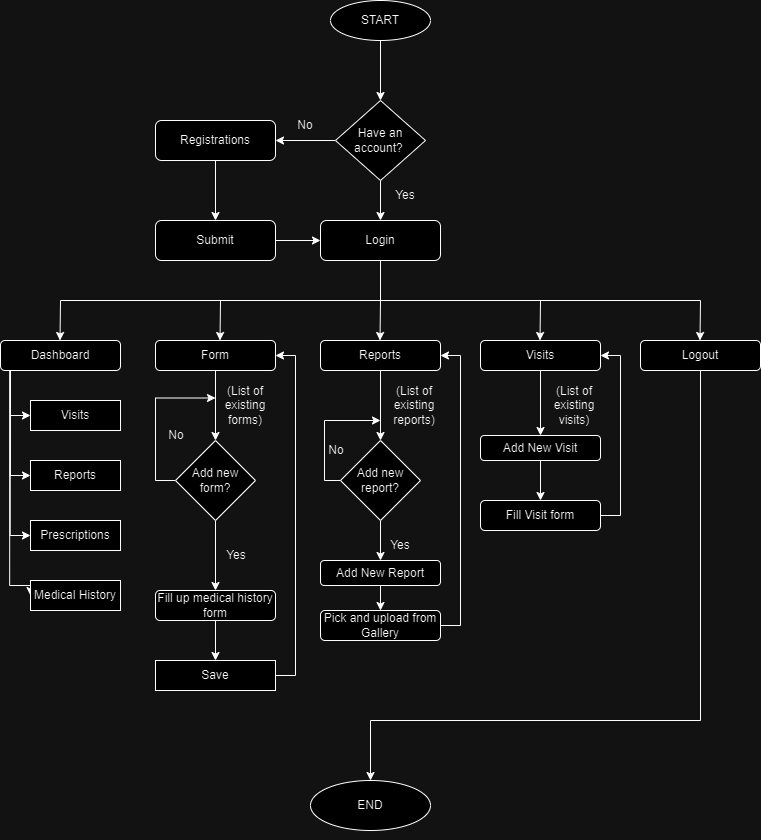

The diagram above was exported from draw.io. Its source (the exported page's mxGraphModel, read from the mxfile embedded in the PNG):
<mxGraphModel dx="887" dy="740" grid="1" gridSize="10" guides="1" tooltips="1" connect="1" arrows="1" fold="1" page="1" pageScale="1" pageWidth="827" pageHeight="1169" math="0" shadow="0">
  <root>
    <mxCell id="0" />
    <mxCell id="1" parent="0" />
    <mxCell id="mDEolpe-sIHn4QzEyRPn-3" style="edgeStyle=orthogonalEdgeStyle;rounded=0;orthogonalLoop=1;jettySize=auto;html=1;entryX=0.5;entryY=0;entryDx=0;entryDy=0;" edge="1" parent="1" source="mDEolpe-sIHn4QzEyRPn-1" target="mDEolpe-sIHn4QzEyRPn-2">
      <mxGeometry relative="1" as="geometry" />
    </mxCell>
    <mxCell id="mDEolpe-sIHn4QzEyRPn-1" value="START" style="ellipse;whiteSpace=wrap;html=1;" vertex="1" parent="1">
      <mxGeometry x="364" y="70" width="100" height="40" as="geometry" />
    </mxCell>
    <mxCell id="mDEolpe-sIHn4QzEyRPn-5" style="edgeStyle=orthogonalEdgeStyle;rounded=0;orthogonalLoop=1;jettySize=auto;html=1;exitX=0;exitY=0.5;exitDx=0;exitDy=0;entryX=1;entryY=0.5;entryDx=0;entryDy=0;" edge="1" parent="1" source="mDEolpe-sIHn4QzEyRPn-2" target="mDEolpe-sIHn4QzEyRPn-4">
      <mxGeometry relative="1" as="geometry" />
    </mxCell>
    <mxCell id="mDEolpe-sIHn4QzEyRPn-8" style="edgeStyle=orthogonalEdgeStyle;rounded=0;orthogonalLoop=1;jettySize=auto;html=1;exitX=0.5;exitY=1;exitDx=0;exitDy=0;entryX=0.5;entryY=0;entryDx=0;entryDy=0;" edge="1" parent="1" source="mDEolpe-sIHn4QzEyRPn-2" target="mDEolpe-sIHn4QzEyRPn-7">
      <mxGeometry relative="1" as="geometry" />
    </mxCell>
    <mxCell id="mDEolpe-sIHn4QzEyRPn-2" value="Have an account?&amp;nbsp;" style="rhombus;whiteSpace=wrap;html=1;" vertex="1" parent="1">
      <mxGeometry x="369" y="170" width="90" height="80" as="geometry" />
    </mxCell>
    <mxCell id="mDEolpe-sIHn4QzEyRPn-9" style="edgeStyle=orthogonalEdgeStyle;rounded=0;orthogonalLoop=1;jettySize=auto;html=1;exitX=0.5;exitY=1;exitDx=0;exitDy=0;entryX=0.5;entryY=0;entryDx=0;entryDy=0;" edge="1" parent="1" source="mDEolpe-sIHn4QzEyRPn-4" target="mDEolpe-sIHn4QzEyRPn-6">
      <mxGeometry relative="1" as="geometry" />
    </mxCell>
    <mxCell id="mDEolpe-sIHn4QzEyRPn-4" value="Registrations" style="rounded=1;whiteSpace=wrap;html=1;" vertex="1" parent="1">
      <mxGeometry x="189" y="190" width="120" height="40" as="geometry" />
    </mxCell>
    <mxCell id="mDEolpe-sIHn4QzEyRPn-10" style="edgeStyle=orthogonalEdgeStyle;rounded=0;orthogonalLoop=1;jettySize=auto;html=1;exitX=1;exitY=0.5;exitDx=0;exitDy=0;entryX=0;entryY=0.5;entryDx=0;entryDy=0;" edge="1" parent="1" source="mDEolpe-sIHn4QzEyRPn-6" target="mDEolpe-sIHn4QzEyRPn-7">
      <mxGeometry relative="1" as="geometry" />
    </mxCell>
    <mxCell id="mDEolpe-sIHn4QzEyRPn-6" value="Submit" style="rounded=1;whiteSpace=wrap;html=1;" vertex="1" parent="1">
      <mxGeometry x="189" y="290" width="120" height="40" as="geometry" />
    </mxCell>
    <mxCell id="mDEolpe-sIHn4QzEyRPn-7" value="Login" style="rounded=1;whiteSpace=wrap;html=1;" vertex="1" parent="1">
      <mxGeometry x="354" y="290" width="120" height="40" as="geometry" />
    </mxCell>
    <mxCell id="mDEolpe-sIHn4QzEyRPn-11" value="No" style="text;html=1;align=center;verticalAlign=middle;whiteSpace=wrap;rounded=0;" vertex="1" parent="1">
      <mxGeometry x="309" y="180" width="60" height="30" as="geometry" />
    </mxCell>
    <mxCell id="mDEolpe-sIHn4QzEyRPn-12" value="Yes" style="text;html=1;align=center;verticalAlign=middle;whiteSpace=wrap;rounded=0;" vertex="1" parent="1">
      <mxGeometry x="409" y="250" width="60" height="30" as="geometry" />
    </mxCell>
    <mxCell id="mDEolpe-sIHn4QzEyRPn-89" style="edgeStyle=orthogonalEdgeStyle;rounded=0;orthogonalLoop=1;jettySize=auto;html=1;exitX=0.077;exitY=0.997;exitDx=0;exitDy=0;entryX=0;entryY=0.5;entryDx=0;entryDy=0;exitPerimeter=0;" edge="1" parent="1" source="mDEolpe-sIHn4QzEyRPn-14" target="mDEolpe-sIHn4QzEyRPn-105">
      <mxGeometry relative="1" as="geometry">
        <mxPoint x="44" y="650" as="targetPoint" />
        <Array as="points">
          <mxPoint x="43" y="655" />
        </Array>
      </mxGeometry>
    </mxCell>
    <mxCell id="mDEolpe-sIHn4QzEyRPn-98" style="edgeStyle=orthogonalEdgeStyle;rounded=0;orthogonalLoop=1;jettySize=auto;html=1;exitX=0.083;exitY=1.008;exitDx=0;exitDy=0;entryX=0;entryY=0.5;entryDx=0;entryDy=0;exitPerimeter=0;" edge="1" parent="1" source="mDEolpe-sIHn4QzEyRPn-14" target="mDEolpe-sIHn4QzEyRPn-82">
      <mxGeometry relative="1" as="geometry" />
    </mxCell>
    <mxCell id="mDEolpe-sIHn4QzEyRPn-100" style="edgeStyle=orthogonalEdgeStyle;rounded=0;orthogonalLoop=1;jettySize=auto;html=1;exitX=0.082;exitY=1.01;exitDx=0;exitDy=0;entryX=0;entryY=0.5;entryDx=0;entryDy=0;exitPerimeter=0;" edge="1" parent="1" source="mDEolpe-sIHn4QzEyRPn-14" target="mDEolpe-sIHn4QzEyRPn-81">
      <mxGeometry relative="1" as="geometry" />
    </mxCell>
    <mxCell id="mDEolpe-sIHn4QzEyRPn-116" style="edgeStyle=orthogonalEdgeStyle;rounded=0;orthogonalLoop=1;jettySize=auto;html=1;exitX=0.081;exitY=1.025;exitDx=0;exitDy=0;exitPerimeter=0;entryX=0;entryY=0.5;entryDx=0;entryDy=0;" edge="1" parent="1" source="mDEolpe-sIHn4QzEyRPn-14" target="mDEolpe-sIHn4QzEyRPn-104">
      <mxGeometry relative="1" as="geometry">
        <mxPoint x="44" y="590" as="targetPoint" />
        <mxPoint x="50" y="440" as="sourcePoint" />
      </mxGeometry>
    </mxCell>
    <mxCell id="mDEolpe-sIHn4QzEyRPn-14" value="Dashboard" style="rounded=1;whiteSpace=wrap;html=1;" vertex="1" parent="1">
      <mxGeometry x="34" y="410" width="120" height="30" as="geometry" />
    </mxCell>
    <mxCell id="mDEolpe-sIHn4QzEyRPn-119" value="" style="edgeStyle=orthogonalEdgeStyle;rounded=0;orthogonalLoop=1;jettySize=auto;html=1;" edge="1" parent="1" source="mDEolpe-sIHn4QzEyRPn-15" target="mDEolpe-sIHn4QzEyRPn-118">
      <mxGeometry relative="1" as="geometry" />
    </mxCell>
    <mxCell id="mDEolpe-sIHn4QzEyRPn-15" value="Reports" style="rounded=1;whiteSpace=wrap;html=1;" vertex="1" parent="1">
      <mxGeometry x="354" y="410" width="120" height="30" as="geometry" />
    </mxCell>
    <mxCell id="mDEolpe-sIHn4QzEyRPn-51" style="edgeStyle=orthogonalEdgeStyle;rounded=0;orthogonalLoop=1;jettySize=auto;html=1;exitX=0.5;exitY=1;exitDx=0;exitDy=0;" edge="1" parent="1" source="mDEolpe-sIHn4QzEyRPn-17" target="mDEolpe-sIHn4QzEyRPn-52">
      <mxGeometry relative="1" as="geometry">
        <mxPoint x="734.2352941176471" y="690" as="targetPoint" />
        <Array as="points">
          <mxPoint x="734" y="790" />
          <mxPoint x="404" y="790" />
        </Array>
      </mxGeometry>
    </mxCell>
    <mxCell id="mDEolpe-sIHn4QzEyRPn-17" value="Logout" style="rounded=1;whiteSpace=wrap;html=1;" vertex="1" parent="1">
      <mxGeometry x="674" y="410" width="120" height="30" as="geometry" />
    </mxCell>
    <mxCell id="mDEolpe-sIHn4QzEyRPn-21" value="" style="endArrow=none;html=1;rounded=0;" edge="1" parent="1">
      <mxGeometry width="50" height="50" relative="1" as="geometry">
        <mxPoint x="94" y="370" as="sourcePoint" />
        <mxPoint x="734" y="370" as="targetPoint" />
      </mxGeometry>
    </mxCell>
    <mxCell id="mDEolpe-sIHn4QzEyRPn-22" value="" style="endArrow=classic;html=1;rounded=0;entryX=0.5;entryY=0;entryDx=0;entryDy=0;" edge="1" parent="1">
      <mxGeometry width="50" height="50" relative="1" as="geometry">
        <mxPoint x="94" y="370" as="sourcePoint" />
        <mxPoint x="93.5" y="410" as="targetPoint" />
      </mxGeometry>
    </mxCell>
    <mxCell id="mDEolpe-sIHn4QzEyRPn-23" value="" style="endArrow=classic;html=1;rounded=0;entryX=0.5;entryY=0;entryDx=0;entryDy=0;" edge="1" parent="1">
      <mxGeometry width="50" height="50" relative="1" as="geometry">
        <mxPoint x="254" y="370" as="sourcePoint" />
        <mxPoint x="253.5" y="410" as="targetPoint" />
      </mxGeometry>
    </mxCell>
    <mxCell id="mDEolpe-sIHn4QzEyRPn-24" value="" style="endArrow=classic;html=1;rounded=0;entryX=0.5;entryY=0;entryDx=0;entryDy=0;" edge="1" parent="1">
      <mxGeometry width="50" height="50" relative="1" as="geometry">
        <mxPoint x="414" y="370" as="sourcePoint" />
        <mxPoint x="413.5" y="410" as="targetPoint" />
      </mxGeometry>
    </mxCell>
    <mxCell id="mDEolpe-sIHn4QzEyRPn-25" value="" style="endArrow=classic;html=1;rounded=0;entryX=0.5;entryY=0;entryDx=0;entryDy=0;" edge="1" parent="1">
      <mxGeometry width="50" height="50" relative="1" as="geometry">
        <mxPoint x="574" y="370" as="sourcePoint" />
        <mxPoint x="573.5" y="410" as="targetPoint" />
      </mxGeometry>
    </mxCell>
    <mxCell id="mDEolpe-sIHn4QzEyRPn-26" value="" style="endArrow=classic;html=1;rounded=0;entryX=0.5;entryY=0;entryDx=0;entryDy=0;" edge="1" parent="1">
      <mxGeometry width="50" height="50" relative="1" as="geometry">
        <mxPoint x="734" y="370" as="sourcePoint" />
        <mxPoint x="733.5" y="410" as="targetPoint" />
      </mxGeometry>
    </mxCell>
    <mxCell id="mDEolpe-sIHn4QzEyRPn-27" value="" style="endArrow=none;html=1;rounded=0;" edge="1" parent="1">
      <mxGeometry width="50" height="50" relative="1" as="geometry">
        <mxPoint x="414" y="370" as="sourcePoint" />
        <mxPoint x="414" y="330" as="targetPoint" />
      </mxGeometry>
    </mxCell>
    <mxCell id="mDEolpe-sIHn4QzEyRPn-32" value="" style="edgeStyle=orthogonalEdgeStyle;rounded=0;orthogonalLoop=1;jettySize=auto;html=1;" edge="1" parent="1" source="mDEolpe-sIHn4QzEyRPn-28" target="mDEolpe-sIHn4QzEyRPn-31">
      <mxGeometry relative="1" as="geometry" />
    </mxCell>
    <mxCell id="mDEolpe-sIHn4QzEyRPn-122" value="" style="edgeStyle=orthogonalEdgeStyle;rounded=0;orthogonalLoop=1;jettySize=auto;html=1;" edge="1" parent="1" source="mDEolpe-sIHn4QzEyRPn-118" target="mDEolpe-sIHn4QzEyRPn-28">
      <mxGeometry relative="1" as="geometry" />
    </mxCell>
    <mxCell id="mDEolpe-sIHn4QzEyRPn-28" value="Add New Report" style="whiteSpace=wrap;html=1;rounded=1;" vertex="1" parent="1">
      <mxGeometry x="354" y="630" width="120" height="25" as="geometry" />
    </mxCell>
    <mxCell id="mDEolpe-sIHn4QzEyRPn-30" value="(List of existing reports)" style="text;html=1;align=center;verticalAlign=middle;whiteSpace=wrap;rounded=0;" vertex="1" parent="1">
      <mxGeometry x="418" y="460" width="60" height="30" as="geometry" />
    </mxCell>
    <mxCell id="mDEolpe-sIHn4QzEyRPn-35" style="edgeStyle=orthogonalEdgeStyle;rounded=0;orthogonalLoop=1;jettySize=auto;html=1;exitX=1;exitY=0.5;exitDx=0;exitDy=0;entryX=1;entryY=0.5;entryDx=0;entryDy=0;" edge="1" parent="1" source="mDEolpe-sIHn4QzEyRPn-31" target="mDEolpe-sIHn4QzEyRPn-15">
      <mxGeometry relative="1" as="geometry" />
    </mxCell>
    <mxCell id="mDEolpe-sIHn4QzEyRPn-31" value="Pick and upload from Gallery" style="whiteSpace=wrap;html=1;rounded=1;" vertex="1" parent="1">
      <mxGeometry x="354" y="680" width="120" height="30" as="geometry" />
    </mxCell>
    <mxCell id="mDEolpe-sIHn4QzEyRPn-42" value="" style="edgeStyle=orthogonalEdgeStyle;rounded=0;orthogonalLoop=1;jettySize=auto;html=1;" edge="1" source="mDEolpe-sIHn4QzEyRPn-43" target="mDEolpe-sIHn4QzEyRPn-45" parent="1">
      <mxGeometry relative="1" as="geometry" />
    </mxCell>
    <mxCell id="mDEolpe-sIHn4QzEyRPn-43" value="Visits" style="rounded=1;whiteSpace=wrap;html=1;" vertex="1" parent="1">
      <mxGeometry x="514" y="410" width="120" height="30" as="geometry" />
    </mxCell>
    <mxCell id="mDEolpe-sIHn4QzEyRPn-44" value="" style="edgeStyle=orthogonalEdgeStyle;rounded=0;orthogonalLoop=1;jettySize=auto;html=1;" edge="1" source="mDEolpe-sIHn4QzEyRPn-45" target="mDEolpe-sIHn4QzEyRPn-48" parent="1">
      <mxGeometry relative="1" as="geometry" />
    </mxCell>
    <mxCell id="mDEolpe-sIHn4QzEyRPn-45" value="Add New Visit" style="whiteSpace=wrap;html=1;rounded=1;" vertex="1" parent="1">
      <mxGeometry x="514" y="505" width="120" height="25" as="geometry" />
    </mxCell>
    <mxCell id="mDEolpe-sIHn4QzEyRPn-46" value="(List of existing visits)" style="text;html=1;align=center;verticalAlign=middle;whiteSpace=wrap;rounded=0;" vertex="1" parent="1">
      <mxGeometry x="578" y="460" width="60" height="30" as="geometry" />
    </mxCell>
    <mxCell id="mDEolpe-sIHn4QzEyRPn-47" style="edgeStyle=orthogonalEdgeStyle;rounded=0;orthogonalLoop=1;jettySize=auto;html=1;exitX=1;exitY=0.5;exitDx=0;exitDy=0;entryX=1;entryY=0.5;entryDx=0;entryDy=0;" edge="1" source="mDEolpe-sIHn4QzEyRPn-48" target="mDEolpe-sIHn4QzEyRPn-43" parent="1">
      <mxGeometry relative="1" as="geometry" />
    </mxCell>
    <mxCell id="mDEolpe-sIHn4QzEyRPn-48" value="Fill Visit form" style="whiteSpace=wrap;html=1;rounded=1;" vertex="1" parent="1">
      <mxGeometry x="514" y="570" width="120" height="30" as="geometry" />
    </mxCell>
    <mxCell id="mDEolpe-sIHn4QzEyRPn-52" value="END" style="ellipse;whiteSpace=wrap;html=1;" vertex="1" parent="1">
      <mxGeometry x="344" y="850" width="120" height="50" as="geometry" />
    </mxCell>
    <mxCell id="mDEolpe-sIHn4QzEyRPn-56" style="edgeStyle=orthogonalEdgeStyle;rounded=0;orthogonalLoop=1;jettySize=auto;html=1;exitX=0.5;exitY=1;exitDx=0;exitDy=0;" edge="1" parent="1" source="mDEolpe-sIHn4QzEyRPn-52" target="mDEolpe-sIHn4QzEyRPn-52">
      <mxGeometry relative="1" as="geometry" />
    </mxCell>
    <mxCell id="mDEolpe-sIHn4QzEyRPn-110" value="" style="edgeStyle=orthogonalEdgeStyle;rounded=0;orthogonalLoop=1;jettySize=auto;html=1;" edge="1" parent="1" source="mDEolpe-sIHn4QzEyRPn-72" target="mDEolpe-sIHn4QzEyRPn-108">
      <mxGeometry relative="1" as="geometry" />
    </mxCell>
    <mxCell id="mDEolpe-sIHn4QzEyRPn-72" value="Form" style="rounded=1;whiteSpace=wrap;html=1;" vertex="1" parent="1">
      <mxGeometry x="189" y="410" width="120" height="30" as="geometry" />
    </mxCell>
    <mxCell id="mDEolpe-sIHn4QzEyRPn-75" value="(List of existing forms)" style="text;html=1;align=center;verticalAlign=middle;whiteSpace=wrap;rounded=0;" vertex="1" parent="1">
      <mxGeometry x="249" y="460" width="60" height="30" as="geometry" />
    </mxCell>
    <mxCell id="mDEolpe-sIHn4QzEyRPn-76" style="edgeStyle=orthogonalEdgeStyle;rounded=0;orthogonalLoop=1;jettySize=auto;html=1;exitX=1;exitY=0.5;exitDx=0;exitDy=0;entryX=1;entryY=0.5;entryDx=0;entryDy=0;" edge="1" parent="1" source="mDEolpe-sIHn4QzEyRPn-112" target="mDEolpe-sIHn4QzEyRPn-72">
      <mxGeometry relative="1" as="geometry" />
    </mxCell>
    <mxCell id="mDEolpe-sIHn4QzEyRPn-113" style="edgeStyle=orthogonalEdgeStyle;rounded=0;orthogonalLoop=1;jettySize=auto;html=1;exitX=0.5;exitY=1;exitDx=0;exitDy=0;entryX=0.5;entryY=0;entryDx=0;entryDy=0;" edge="1" parent="1" source="mDEolpe-sIHn4QzEyRPn-77" target="mDEolpe-sIHn4QzEyRPn-112">
      <mxGeometry relative="1" as="geometry" />
    </mxCell>
    <mxCell id="mDEolpe-sIHn4QzEyRPn-77" value="Fill up medical history form" style="whiteSpace=wrap;html=1;rounded=1;" vertex="1" parent="1">
      <mxGeometry x="189" y="660" width="120" height="30" as="geometry" />
    </mxCell>
    <mxCell id="mDEolpe-sIHn4QzEyRPn-81" value="Reports" style="rounded=0;whiteSpace=wrap;html=1;" vertex="1" parent="1">
      <mxGeometry x="64" y="530" width="90" height="30" as="geometry" />
    </mxCell>
    <mxCell id="mDEolpe-sIHn4QzEyRPn-82" value="Visits" style="rounded=0;whiteSpace=wrap;html=1;" vertex="1" parent="1">
      <mxGeometry x="64" y="470" width="90" height="30" as="geometry" />
    </mxCell>
    <mxCell id="mDEolpe-sIHn4QzEyRPn-104" value="Prescriptions" style="rounded=0;whiteSpace=wrap;html=1;" vertex="1" parent="1">
      <mxGeometry x="64" y="590" width="90" height="30" as="geometry" />
    </mxCell>
    <mxCell id="mDEolpe-sIHn4QzEyRPn-105" value="Medical History" style="rounded=0;whiteSpace=wrap;html=1;" vertex="1" parent="1">
      <mxGeometry x="64" y="650" width="90" height="30" as="geometry" />
    </mxCell>
    <mxCell id="mDEolpe-sIHn4QzEyRPn-109" value="" style="edgeStyle=orthogonalEdgeStyle;rounded=0;orthogonalLoop=1;jettySize=auto;html=1;" edge="1" parent="1" source="mDEolpe-sIHn4QzEyRPn-108" target="mDEolpe-sIHn4QzEyRPn-77">
      <mxGeometry relative="1" as="geometry" />
    </mxCell>
    <mxCell id="mDEolpe-sIHn4QzEyRPn-114" style="edgeStyle=orthogonalEdgeStyle;rounded=0;orthogonalLoop=1;jettySize=auto;html=1;exitX=0;exitY=0.5;exitDx=0;exitDy=0;entryX=0;entryY=0.25;entryDx=0;entryDy=0;" edge="1" parent="1" source="mDEolpe-sIHn4QzEyRPn-108" target="mDEolpe-sIHn4QzEyRPn-75">
      <mxGeometry relative="1" as="geometry" />
    </mxCell>
    <mxCell id="mDEolpe-sIHn4QzEyRPn-108" value="Add new form?" style="rhombus;whiteSpace=wrap;html=1;" vertex="1" parent="1">
      <mxGeometry x="209" y="510" width="80" height="80" as="geometry" />
    </mxCell>
    <mxCell id="mDEolpe-sIHn4QzEyRPn-111" value="Yes&lt;br&gt;" style="text;html=1;align=center;verticalAlign=middle;whiteSpace=wrap;rounded=0;" vertex="1" parent="1">
      <mxGeometry x="240" y="610" width="60" height="30" as="geometry" />
    </mxCell>
    <mxCell id="mDEolpe-sIHn4QzEyRPn-112" value="Save" style="rounded=0;whiteSpace=wrap;html=1;" vertex="1" parent="1">
      <mxGeometry x="189" y="730" width="120" height="30" as="geometry" />
    </mxCell>
    <mxCell id="mDEolpe-sIHn4QzEyRPn-115" value="No" style="text;html=1;align=center;verticalAlign=middle;whiteSpace=wrap;rounded=0;" vertex="1" parent="1">
      <mxGeometry x="180" y="490" width="60" height="30" as="geometry" />
    </mxCell>
    <mxCell id="mDEolpe-sIHn4QzEyRPn-131" style="edgeStyle=orthogonalEdgeStyle;rounded=0;orthogonalLoop=1;jettySize=auto;html=1;exitX=0;exitY=0.5;exitDx=0;exitDy=0;" edge="1" parent="1">
      <mxGeometry relative="1" as="geometry">
        <mxPoint x="414" y="490" as="targetPoint" />
        <mxPoint x="378" y="550" as="sourcePoint" />
        <Array as="points">
          <mxPoint x="358" y="550" />
          <mxPoint x="358" y="490" />
        </Array>
      </mxGeometry>
    </mxCell>
    <mxCell id="mDEolpe-sIHn4QzEyRPn-118" value="Add new report?" style="rhombus;whiteSpace=wrap;html=1;" vertex="1" parent="1">
      <mxGeometry x="374" y="510" width="80" height="80" as="geometry" />
    </mxCell>
    <mxCell id="mDEolpe-sIHn4QzEyRPn-123" value="Yes" style="text;html=1;align=center;verticalAlign=middle;whiteSpace=wrap;rounded=0;" vertex="1" parent="1">
      <mxGeometry x="404" y="600" width="60" height="30" as="geometry" />
    </mxCell>
    <mxCell id="mDEolpe-sIHn4QzEyRPn-132" value="No" style="text;html=1;align=center;verticalAlign=middle;whiteSpace=wrap;rounded=0;" vertex="1" parent="1">
      <mxGeometry x="340" y="505" width="60" height="30" as="geometry" />
    </mxCell>
  </root>
</mxGraphModel>